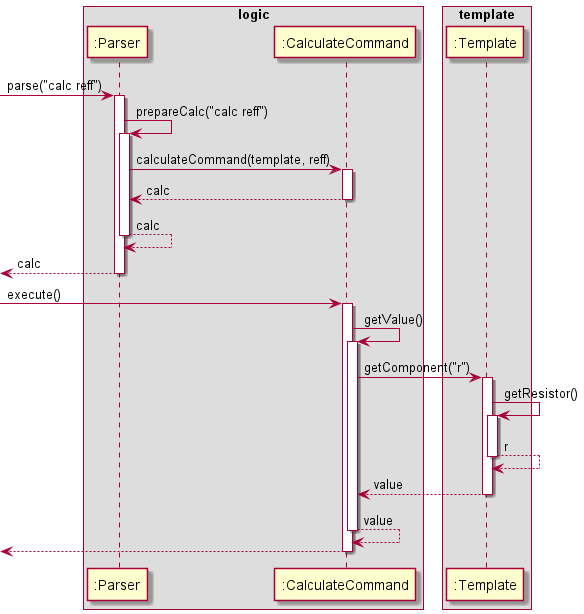

The diagram above was rendered by PlantUML. Its source (embedded in the PNG):
@startuml
box logic
participant ":Parser" as Parser
participant ":CalculateCommand" as CalculateCommand
end box

box template
participant ":Template" as Template
end box

[-> Parser : parse("calc reff")
activate Parser

Parser -> Parser : prepareCalc("calc reff")
activate Parser

Parser -> CalculateCommand : calculateCommand(template, reff)
activate CalculateCommand

Parser <-- CalculateCommand : calc
deactivate CalculateCommand

Parser <-- Parser: calc
deactivate Parser

[<-- Parser : calc
deactivate Parser

[->CalculateCommand : execute()
activate CalculateCommand

CalculateCommand -> CalculateCommand : getValue()
activate CalculateCommand

CalculateCommand -> Template : getComponent("r")
activate Template

Template -> Template : getResistor()
activate Template

Template <-- Template : r
deactivate Template

CalculateCommand <-- Template : value
deactivate Template

CalculateCommand <-- CalculateCommand : value
deactivate CalculateCommand

[<-- CalculateCommand
deactivate CalculateCommand
@enduml